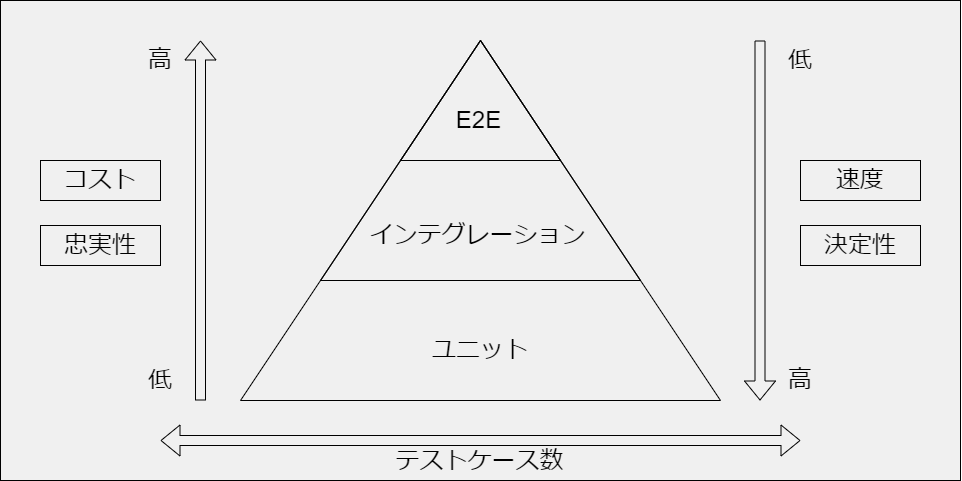

The diagram above was exported from draw.io. Its source (the exported page's mxGraphModel, read from the mxfile embedded in the PNG):
<mxGraphModel dx="1635" dy="798" grid="1" gridSize="10" guides="1" tooltips="1" connect="1" arrows="1" fold="1" page="1" pageScale="1" pageWidth="850" pageHeight="1100" math="0" shadow="0">
  <root>
    <mxCell id="0" />
    <mxCell id="1" parent="0" />
    <mxCell id="29" value="" style="rounded=0;whiteSpace=wrap;html=1;strokeColor=default;fontSize=24;fillColor=#F0F0F0;" vertex="1" parent="1">
      <mxGeometry x="-40" width="960" height="480" as="geometry" />
    </mxCell>
    <mxCell id="2" value="" style="triangle;whiteSpace=wrap;html=1;rotation=-90;fillColor=none;strokeColor=#000000;" vertex="1" parent="1">
      <mxGeometry x="260" y="-20" width="360" height="480" as="geometry" />
    </mxCell>
    <mxCell id="3" value="ユニット" style="rounded=0;whiteSpace=wrap;html=1;fontSize=24;fillColor=none;strokeColor=none;fontColor=#000000;" vertex="1" parent="1">
      <mxGeometry x="280" y="320" width="320" height="60" as="geometry" />
    </mxCell>
    <mxCell id="10" value="" style="triangle;whiteSpace=wrap;html=1;rotation=-90;fillColor=none;strokeColor=#000000;" vertex="1" parent="1">
      <mxGeometry x="320" width="240" height="320" as="geometry" />
    </mxCell>
    <mxCell id="11" value="" style="triangle;whiteSpace=wrap;html=1;rotation=-90;fillColor=none;strokeColor=#000000;" vertex="1" parent="1">
      <mxGeometry x="380" y="20" width="120" height="160" as="geometry" />
    </mxCell>
    <mxCell id="12" value="インテグレーション" style="rounded=0;whiteSpace=wrap;html=1;fontSize=24;fillColor=none;strokeColor=none;fontColor=#000000;" vertex="1" parent="1">
      <mxGeometry x="325" y="205" width="225" height="60" as="geometry" />
    </mxCell>
    <mxCell id="13" value="E2E" style="rounded=0;whiteSpace=wrap;html=1;fontSize=24;fillColor=none;strokeColor=none;fontColor=#000000;" vertex="1" parent="1">
      <mxGeometry x="326" y="90" width="225" height="60" as="geometry" />
    </mxCell>
    <mxCell id="15" value="" style="shape=flexArrow;endArrow=classic;startArrow=classic;html=1;fontSize=24;fillColor=none;strokeColor=#000000;" edge="1" parent="1">
      <mxGeometry width="100" height="100" relative="1" as="geometry">
        <mxPoint x="120" y="440" as="sourcePoint" />
        <mxPoint x="760" y="440" as="targetPoint" />
      </mxGeometry>
    </mxCell>
    <mxCell id="16" value="テストケース数" style="edgeLabel;html=1;align=center;verticalAlign=middle;resizable=0;points=[];fontSize=24;fontColor=#000000;labelBackgroundColor=#F0F0F0;" vertex="1" connectable="0" parent="15">
      <mxGeometry x="-0.0552" y="4" relative="1" as="geometry">
        <mxPoint x="16" y="24" as="offset" />
      </mxGeometry>
    </mxCell>
    <mxCell id="18" value="" style="shape=flexArrow;endArrow=classic;html=1;fontSize=24;fillColor=none;strokeColor=#000000;" edge="1" parent="1">
      <mxGeometry width="50" height="50" relative="1" as="geometry">
        <mxPoint x="160" y="400" as="sourcePoint" />
        <mxPoint x="160" y="40" as="targetPoint" />
      </mxGeometry>
    </mxCell>
    <mxCell id="19" value="コスト" style="rounded=0;whiteSpace=wrap;html=1;fontSize=24;fillColor=none;strokeColor=#000000;fontColor=#000000;" vertex="1" parent="1">
      <mxGeometry y="160" width="120" height="40" as="geometry" />
    </mxCell>
    <mxCell id="21" value="忠実性" style="rounded=0;whiteSpace=wrap;html=1;fontSize=24;fillColor=none;strokeColor=#000000;fontColor=#000000;" vertex="1" parent="1">
      <mxGeometry y="225" width="120" height="40" as="geometry" />
    </mxCell>
    <mxCell id="22" value="速度" style="rounded=0;whiteSpace=wrap;html=1;fontSize=24;fillColor=none;strokeColor=#000000;fontColor=#000000;" vertex="1" parent="1">
      <mxGeometry x="760" y="160" width="120" height="40" as="geometry" />
    </mxCell>
    <mxCell id="23" value="決定性" style="rounded=0;whiteSpace=wrap;html=1;fontSize=24;fillColor=none;strokeColor=#000000;fontColor=#000000;" vertex="1" parent="1">
      <mxGeometry x="760" y="225" width="120" height="40" as="geometry" />
    </mxCell>
    <mxCell id="24" value="" style="shape=flexArrow;endArrow=none;html=1;fontSize=24;fillColor=none;startArrow=block;endFill=0;strokeColor=#000000;" edge="1" parent="1">
      <mxGeometry width="50" height="50" relative="1" as="geometry">
        <mxPoint x="719.5" y="400" as="sourcePoint" />
        <mxPoint x="719.5" y="40" as="targetPoint" />
      </mxGeometry>
    </mxCell>
    <mxCell id="25" value="高" style="rounded=0;whiteSpace=wrap;html=1;fontSize=24;fillColor=none;strokeColor=none;fontColor=#000000;" vertex="1" parent="1">
      <mxGeometry x="100" y="40" width="40" height="40" as="geometry" />
    </mxCell>
    <mxCell id="26" value="低" style="rounded=0;whiteSpace=wrap;html=1;fontSize=24;fillColor=none;strokeColor=none;fontColor=#000000;" vertex="1" parent="1">
      <mxGeometry x="100" y="360" width="40" height="40" as="geometry" />
    </mxCell>
    <mxCell id="27" value="高" style="rounded=0;whiteSpace=wrap;html=1;fontSize=24;fillColor=none;strokeColor=none;fontColor=#000000;" vertex="1" parent="1">
      <mxGeometry x="740" y="360" width="40" height="40" as="geometry" />
    </mxCell>
    <mxCell id="28" value="低" style="rounded=0;whiteSpace=wrap;html=1;fontSize=24;fillColor=none;strokeColor=none;fontColor=#000000;" vertex="1" parent="1">
      <mxGeometry x="740" y="40" width="40" height="40" as="geometry" />
    </mxCell>
  </root>
</mxGraphModel>